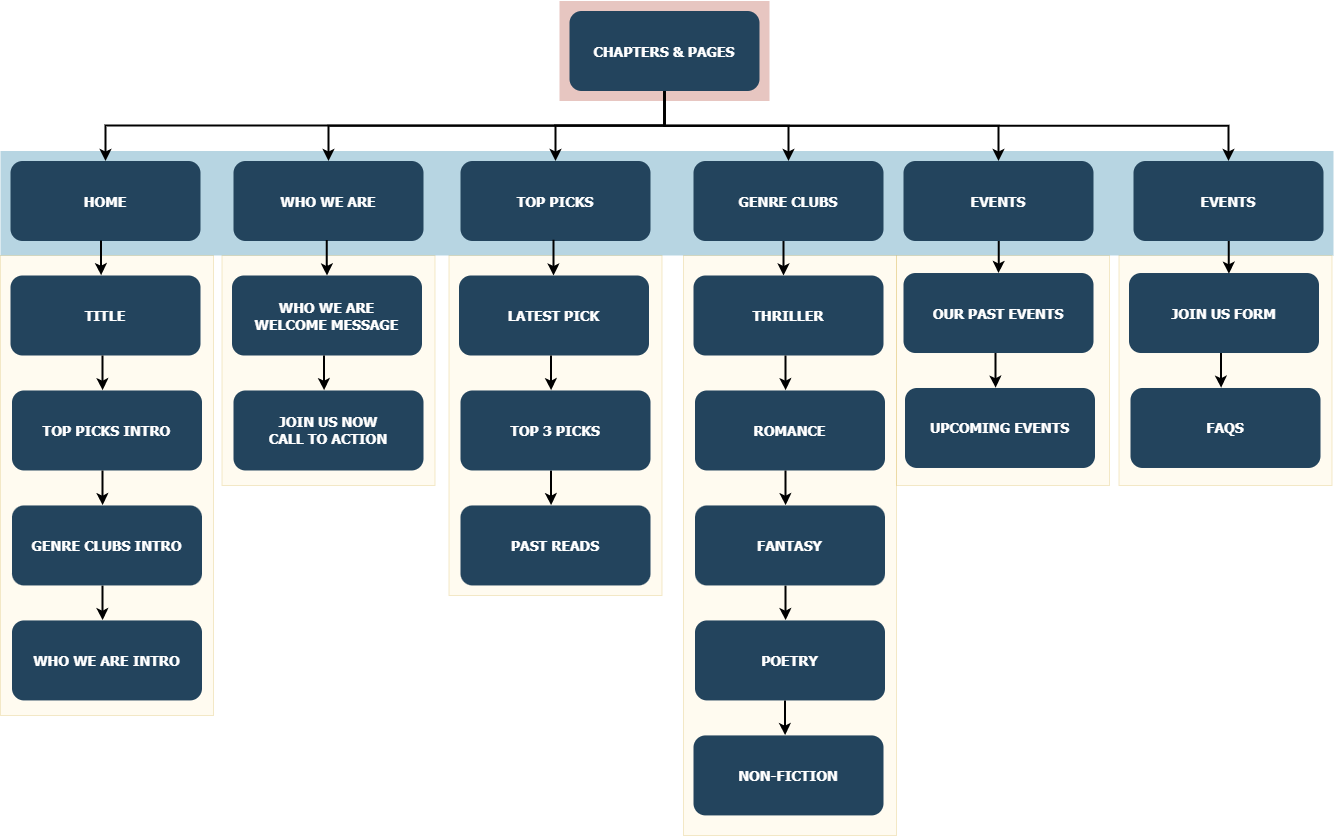

The diagram above was exported from draw.io. Its source (the exported page's mxGraphModel, read from the mxfile embedded in the PNG):
<mxGraphModel dx="1673" dy="981" grid="1" gridSize="10" guides="1" tooltips="1" connect="1" arrows="1" fold="1" page="1" pageScale="1.5" pageWidth="1169" pageHeight="827" background="none" math="0" shadow="0">
  <root>
    <mxCell id="0" />
    <mxCell id="1" parent="0" />
    <mxCell id="gI-ElFAzihzAQ1Dk3JM2-192" value="" style="fillColor=#fff2cc;strokeColor=#d6b656;opacity=30;" vertex="1" parent="1">
      <mxGeometry x="1215.5" y="430" width="213" height="230" as="geometry" />
    </mxCell>
    <mxCell id="gI-ElFAzihzAQ1Dk3JM2-193" value="JOIN US FORM" style="rounded=1;fillColor=#23445D;gradientColor=none;strokeColor=none;fontColor=#FFFFFF;fontStyle=1;fontFamily=Tahoma;fontSize=14" vertex="1" parent="1">
      <mxGeometry x="1225.5" y="447.51" width="190" height="80" as="geometry" />
    </mxCell>
    <mxCell id="gI-ElFAzihzAQ1Dk3JM2-194" value="" style="edgeStyle=elbowEdgeStyle;elbow=vertical;strokeWidth=2;rounded=0;entryX=0.477;entryY=-0.004;entryDx=0;entryDy=0;entryPerimeter=0;exitX=0.476;exitY=0.994;exitDx=0;exitDy=0;exitPerimeter=0;" edge="1" parent="1" target="gI-ElFAzihzAQ1Dk3JM2-195">
      <mxGeometry x="1097" y="247.99" width="100" height="100" as="geometry">
        <mxPoint x="1317.44" y="527.51" as="sourcePoint" />
        <mxPoint x="1320" y="552.49" as="targetPoint" />
        <Array as="points">
          <mxPoint x="1320" y="552.49" />
          <mxPoint x="1320" y="532.49" />
        </Array>
      </mxGeometry>
    </mxCell>
    <mxCell id="gI-ElFAzihzAQ1Dk3JM2-195" value="FAQS" style="rounded=1;fillColor=#23445D;gradientColor=none;strokeColor=none;fontColor=#FFFFFF;fontStyle=1;fontFamily=Tahoma;fontSize=14" vertex="1" parent="1">
      <mxGeometry x="1227" y="562.49" width="190" height="80" as="geometry" />
    </mxCell>
    <mxCell id="gI-ElFAzihzAQ1Dk3JM2-190" value="" style="fillColor=#fff2cc;strokeColor=#d6b656;opacity=30;" vertex="1" parent="1">
      <mxGeometry x="993" y="430" width="213" height="230" as="geometry" />
    </mxCell>
    <mxCell id="gI-ElFAzihzAQ1Dk3JM2-174" value="" style="fillColor=#fff2cc;strokeColor=#d6b656;opacity=30;" vertex="1" parent="1">
      <mxGeometry x="780" y="430" width="213" height="580" as="geometry" />
    </mxCell>
    <mxCell id="gI-ElFAzihzAQ1Dk3JM2-166" value="" style="fillColor=#fff2cc;strokeColor=#d6b656;opacity=30;" vertex="1" parent="1">
      <mxGeometry x="545.5" y="430" width="213" height="340" as="geometry" />
    </mxCell>
    <mxCell id="gI-ElFAzihzAQ1Dk3JM2-150" value="" style="fillColor=#fff2cc;strokeColor=#d6b656;opacity=30;" vertex="1" parent="1">
      <mxGeometry x="318.5" y="430" width="213" height="230" as="geometry" />
    </mxCell>
    <mxCell id="gI-ElFAzihzAQ1Dk3JM2-133" value="" style="fillColor=#fff2cc;strokeColor=#d6b656;opacity=30;" vertex="1" parent="1">
      <mxGeometry x="97" y="430" width="213" height="460" as="geometry" />
    </mxCell>
    <mxCell id="123" value="" style="fillColor=#AE4132;strokeColor=none;opacity=30;" parent="1" vertex="1">
      <mxGeometry x="656" y="175.50000000000003" width="210" height="99.99999999999994" as="geometry" />
    </mxCell>
    <mxCell id="122" value="" style="fillColor=#10739E;strokeColor=none;opacity=30;" parent="1" vertex="1">
      <mxGeometry x="97" y="325.5" width="1333" height="104.5" as="geometry" />
    </mxCell>
    <mxCell id="2" value="CHAPTERS &amp; PAGES" style="rounded=1;fillColor=#23445D;gradientColor=none;strokeColor=none;fontColor=#FFFFFF;fontStyle=1;fontFamily=Tahoma;fontSize=14" parent="1" vertex="1">
      <mxGeometry x="666" y="185.5" width="190" height="80" as="geometry" />
    </mxCell>
    <mxCell id="4" value="GENRE CLUBS" style="rounded=1;fillColor=#23445D;gradientColor=none;strokeColor=none;fontColor=#FFFFFF;fontStyle=1;fontFamily=Tahoma;fontSize=14" parent="1" vertex="1">
      <mxGeometry x="789.9999999999998" y="335.5" width="190" height="80" as="geometry" />
    </mxCell>
    <mxCell id="9" value="" style="edgeStyle=elbowEdgeStyle;elbow=vertical;strokeWidth=2;rounded=0" parent="1" source="2" target="4" edge="1">
      <mxGeometry x="337" y="215.5" width="100" height="100" as="geometry">
        <mxPoint x="337" y="315.5" as="sourcePoint" />
        <mxPoint x="437" y="215.5" as="targetPoint" />
      </mxGeometry>
    </mxCell>
    <mxCell id="10" value="TOP PICKS" style="rounded=1;fillColor=#23445D;gradientColor=none;strokeColor=none;fontColor=#FFFFFF;fontStyle=1;fontFamily=Tahoma;fontSize=14" parent="1" vertex="1">
      <mxGeometry x="557" y="335.5" width="190" height="80" as="geometry" />
    </mxCell>
    <mxCell id="12" value="WHO WE ARE" style="rounded=1;fillColor=#23445D;gradientColor=none;strokeColor=none;fontColor=#FFFFFF;fontStyle=1;fontFamily=Tahoma;fontSize=14" parent="1" vertex="1">
      <mxGeometry x="329.9999999999999" y="335.5" width="190" height="80" as="geometry" />
    </mxCell>
    <mxCell id="13" value="HOME" style="rounded=1;fillColor=#23445D;gradientColor=none;strokeColor=none;fontColor=#FFFFFF;fontStyle=1;fontFamily=Tahoma;fontSize=14" parent="1" vertex="1">
      <mxGeometry x="107" y="335.5" width="190" height="80" as="geometry" />
    </mxCell>
    <mxCell id="59" value="" style="edgeStyle=elbowEdgeStyle;elbow=vertical;strokeWidth=2;rounded=0" parent="1" source="2" target="12" edge="1">
      <mxGeometry x="347" y="225.5" width="100" height="100" as="geometry">
        <mxPoint x="861.9999999999999" y="275.5" as="sourcePoint" />
        <mxPoint x="1466.9999999999998" y="345.5" as="targetPoint" />
      </mxGeometry>
    </mxCell>
    <mxCell id="61" value="" style="edgeStyle=elbowEdgeStyle;elbow=vertical;strokeWidth=2;rounded=0" parent="1" source="2" target="13" edge="1">
      <mxGeometry x="-23" y="135.5" width="100" height="100" as="geometry">
        <mxPoint x="-23" y="235.5" as="sourcePoint" />
        <mxPoint x="77" y="135.5" as="targetPoint" />
        <Array as="points">
          <mxPoint x="650" y="300" />
        </Array>
      </mxGeometry>
    </mxCell>
    <mxCell id="62" value="" style="edgeStyle=elbowEdgeStyle;elbow=vertical;strokeWidth=2;rounded=0;entryX=0.477;entryY=-0.004;entryDx=0;entryDy=0;entryPerimeter=0;exitX=0.476;exitY=0.994;exitDx=0;exitDy=0;exitPerimeter=0;" parent="1" source="13" target="gI-ElFAzihzAQ1Dk3JM2-134" edge="1">
      <mxGeometry x="-23" y="135.5" width="100" height="100" as="geometry">
        <mxPoint x="-23" y="235.5" as="sourcePoint" />
        <mxPoint x="200" y="440" as="targetPoint" />
        <Array as="points">
          <mxPoint x="200" y="440" />
          <mxPoint x="200" y="420" />
        </Array>
      </mxGeometry>
    </mxCell>
    <mxCell id="100" value="" style="edgeStyle=elbowEdgeStyle;elbow=vertical;strokeWidth=2;rounded=0;entryX=0.5;entryY=0;entryDx=0;entryDy=0;exitX=0.491;exitY=0.986;exitDx=0;exitDy=0;exitPerimeter=0;" parent="1" source="12" target="gI-ElFAzihzAQ1Dk3JM2-151" edge="1">
      <mxGeometry x="-23" y="135.5" width="100" height="100" as="geometry">
        <mxPoint x="424" y="420" as="sourcePoint" />
        <mxPoint x="425" y="440" as="targetPoint" />
      </mxGeometry>
    </mxCell>
    <mxCell id="103" value="" style="edgeStyle=elbowEdgeStyle;elbow=vertical;strokeWidth=2;rounded=0;exitX=0.489;exitY=0.985;exitDx=0;exitDy=0;exitPerimeter=0;" parent="1" source="10" edge="1">
      <mxGeometry x="-23" y="135.5" width="100" height="100" as="geometry">
        <mxPoint x="-23" y="235.5" as="sourcePoint" />
        <mxPoint x="650" y="450" as="targetPoint" />
        <Array as="points">
          <mxPoint x="652" y="430" />
        </Array>
      </mxGeometry>
    </mxCell>
    <mxCell id="105" value="" style="edgeStyle=elbowEdgeStyle;elbow=vertical;strokeWidth=2;rounded=0;entryX=0.474;entryY=0;entryDx=0;entryDy=0;entryPerimeter=0;" parent="1" source="4" target="gI-ElFAzihzAQ1Dk3JM2-175" edge="1">
      <mxGeometry x="-23" y="135.5" width="100" height="100" as="geometry">
        <mxPoint x="880" y="420" as="sourcePoint" />
        <mxPoint x="880" y="440" as="targetPoint" />
        <Array as="points">
          <mxPoint x="880" y="430" />
          <mxPoint x="880" y="430" />
        </Array>
      </mxGeometry>
    </mxCell>
    <mxCell id="gI-ElFAzihzAQ1Dk3JM2-124" value="" style="edgeStyle=elbowEdgeStyle;elbow=vertical;strokeWidth=2;rounded=0;entryX=0.5;entryY=0;entryDx=0;entryDy=0;exitX=0.5;exitY=1;exitDx=0;exitDy=0;" edge="1" parent="1" source="2" target="10">
      <mxGeometry x="-13" y="145.5" width="100" height="100" as="geometry">
        <mxPoint x="850" y="270" as="sourcePoint" />
        <mxPoint x="212" y="345.5" as="targetPoint" />
        <Array as="points">
          <mxPoint x="680" y="300" />
          <mxPoint x="680" y="300" />
          <mxPoint x="750" y="300" />
        </Array>
      </mxGeometry>
    </mxCell>
    <mxCell id="gI-ElFAzihzAQ1Dk3JM2-126" value="EVENTS" style="rounded=1;fillColor=#23445D;gradientColor=none;strokeColor=none;fontColor=#FFFFFF;fontStyle=1;fontFamily=Tahoma;fontSize=14" vertex="1" parent="1">
      <mxGeometry x="999.9999999999998" y="335.5" width="190" height="80" as="geometry" />
    </mxCell>
    <mxCell id="gI-ElFAzihzAQ1Dk3JM2-127" value="" style="edgeStyle=elbowEdgeStyle;elbow=vertical;strokeWidth=2;rounded=0;entryX=0.5;entryY=0;entryDx=0;entryDy=0;exitX=0.5;exitY=1;exitDx=0;exitDy=0;" edge="1" parent="1" source="2" target="gI-ElFAzihzAQ1Dk3JM2-126">
      <mxGeometry x="556" y="215.5" width="100" height="100" as="geometry">
        <mxPoint x="980" y="265.5" as="sourcePoint" />
        <mxPoint x="1095.9999999999998" y="335.5" as="targetPoint" />
      </mxGeometry>
    </mxCell>
    <mxCell id="gI-ElFAzihzAQ1Dk3JM2-129" value="EVENTS" style="rounded=1;fillColor=#23445D;gradientColor=none;strokeColor=none;fontColor=#FFFFFF;fontStyle=1;fontFamily=Tahoma;fontSize=14" vertex="1" parent="1">
      <mxGeometry x="1229.9999999999998" y="335.5" width="190" height="80" as="geometry" />
    </mxCell>
    <mxCell id="gI-ElFAzihzAQ1Dk3JM2-130" value="" style="edgeStyle=elbowEdgeStyle;elbow=vertical;strokeWidth=2;rounded=0;exitX=0.5;exitY=1;exitDx=0;exitDy=0;entryX=0.5;entryY=0;entryDx=0;entryDy=0;" edge="1" parent="1" source="2" target="gI-ElFAzihzAQ1Dk3JM2-129">
      <mxGeometry x="785" y="215.5" width="100" height="100" as="geometry">
        <mxPoint x="990" y="265.5" as="sourcePoint" />
        <mxPoint x="1324" y="340" as="targetPoint" />
      </mxGeometry>
    </mxCell>
    <mxCell id="gI-ElFAzihzAQ1Dk3JM2-131" value="" style="edgeStyle=elbowEdgeStyle;elbow=vertical;strokeWidth=2;rounded=0;exitX=0.518;exitY=0.985;exitDx=0;exitDy=0;exitPerimeter=0;entryX=0.5;entryY=0;entryDx=0;entryDy=0;" edge="1" parent="1" target="gI-ElFAzihzAQ1Dk3JM2-187">
      <mxGeometry x="191.79" y="136.7" width="100" height="100" as="geometry">
        <mxPoint x="1095.2099999999998" y="415.49999999999994" as="sourcePoint" />
        <mxPoint x="1094.79" y="441.2" as="targetPoint" />
      </mxGeometry>
    </mxCell>
    <mxCell id="gI-ElFAzihzAQ1Dk3JM2-132" value="" style="edgeStyle=elbowEdgeStyle;elbow=vertical;strokeWidth=2;rounded=0;exitX=0.518;exitY=0.985;exitDx=0;exitDy=0;exitPerimeter=0;entryX=0.526;entryY=0.009;entryDx=0;entryDy=0;entryPerimeter=0;" edge="1" parent="1" target="gI-ElFAzihzAQ1Dk3JM2-193">
      <mxGeometry x="421.79" y="136.7" width="100" height="100" as="geometry">
        <mxPoint x="1325.2099999999998" y="415.49999999999994" as="sourcePoint" />
        <mxPoint x="1324.79" y="441.2" as="targetPoint" />
      </mxGeometry>
    </mxCell>
    <mxCell id="gI-ElFAzihzAQ1Dk3JM2-134" value="TITLE" style="rounded=1;fillColor=#23445D;gradientColor=none;strokeColor=none;fontColor=#FFFFFF;fontStyle=1;fontFamily=Tahoma;fontSize=14" vertex="1" parent="1">
      <mxGeometry x="107" y="450" width="190" height="80" as="geometry" />
    </mxCell>
    <mxCell id="gI-ElFAzihzAQ1Dk3JM2-135" value="" style="edgeStyle=elbowEdgeStyle;elbow=vertical;strokeWidth=2;rounded=0;entryX=0.477;entryY=-0.004;entryDx=0;entryDy=0;entryPerimeter=0;exitX=0.476;exitY=0.994;exitDx=0;exitDy=0;exitPerimeter=0;" edge="1" parent="1" target="gI-ElFAzihzAQ1Dk3JM2-136">
      <mxGeometry x="-21.5" y="250.48000000000002" width="100" height="100" as="geometry">
        <mxPoint x="198.94000000000005" y="530" as="sourcePoint" />
        <mxPoint x="201.5" y="554.98" as="targetPoint" />
        <Array as="points">
          <mxPoint x="201.5" y="554.98" />
          <mxPoint x="201.5" y="534.98" />
        </Array>
      </mxGeometry>
    </mxCell>
    <mxCell id="gI-ElFAzihzAQ1Dk3JM2-136" value="TOP PICKS INTRO" style="rounded=1;fillColor=#23445D;gradientColor=none;strokeColor=none;fontColor=#FFFFFF;fontStyle=1;fontFamily=Tahoma;fontSize=14" vertex="1" parent="1">
      <mxGeometry x="108.5" y="564.98" width="190" height="80" as="geometry" />
    </mxCell>
    <mxCell id="gI-ElFAzihzAQ1Dk3JM2-137" value="" style="edgeStyle=elbowEdgeStyle;elbow=vertical;strokeWidth=2;rounded=0;entryX=0.477;entryY=-0.004;entryDx=0;entryDy=0;entryPerimeter=0;exitX=0.476;exitY=0.994;exitDx=0;exitDy=0;exitPerimeter=0;" edge="1" parent="1" target="gI-ElFAzihzAQ1Dk3JM2-138">
      <mxGeometry x="-21.5" y="365.46000000000004" width="100" height="100" as="geometry">
        <mxPoint x="198.94000000000005" y="644.98" as="sourcePoint" />
        <mxPoint x="201.5" y="669.96" as="targetPoint" />
        <Array as="points">
          <mxPoint x="201.5" y="669.96" />
          <mxPoint x="201.5" y="649.96" />
        </Array>
      </mxGeometry>
    </mxCell>
    <mxCell id="gI-ElFAzihzAQ1Dk3JM2-138" value="GENRE CLUBS INTRO" style="rounded=1;fillColor=#23445D;gradientColor=none;strokeColor=none;fontColor=#FFFFFF;fontStyle=1;fontFamily=Tahoma;fontSize=14" vertex="1" parent="1">
      <mxGeometry x="108.5" y="679.96" width="190" height="80" as="geometry" />
    </mxCell>
    <mxCell id="gI-ElFAzihzAQ1Dk3JM2-139" value="" style="edgeStyle=elbowEdgeStyle;elbow=vertical;strokeWidth=2;rounded=0;entryX=0.477;entryY=-0.004;entryDx=0;entryDy=0;entryPerimeter=0;exitX=0.476;exitY=0.994;exitDx=0;exitDy=0;exitPerimeter=0;" edge="1" parent="1" target="gI-ElFAzihzAQ1Dk3JM2-140">
      <mxGeometry x="-21.5" y="480.44" width="100" height="100" as="geometry">
        <mxPoint x="198.94000000000005" y="759.96" as="sourcePoint" />
        <mxPoint x="201.5" y="784.94" as="targetPoint" />
        <Array as="points">
          <mxPoint x="201.5" y="784.94" />
          <mxPoint x="201.5" y="764.94" />
        </Array>
      </mxGeometry>
    </mxCell>
    <mxCell id="gI-ElFAzihzAQ1Dk3JM2-140" value="WHO WE ARE INTRO" style="rounded=1;fillColor=#23445D;gradientColor=none;strokeColor=none;fontColor=#FFFFFF;fontStyle=1;fontFamily=Tahoma;fontSize=14" vertex="1" parent="1">
      <mxGeometry x="108.5" y="794.94" width="190" height="80" as="geometry" />
    </mxCell>
    <mxCell id="gI-ElFAzihzAQ1Dk3JM2-151" value="WHO WE ARE &#10;WELCOME MESSAGE" style="rounded=1;fillColor=#23445D;gradientColor=none;strokeColor=none;fontColor=#FFFFFF;fontStyle=1;fontFamily=Tahoma;fontSize=14" vertex="1" parent="1">
      <mxGeometry x="328.5" y="450" width="190" height="80" as="geometry" />
    </mxCell>
    <mxCell id="gI-ElFAzihzAQ1Dk3JM2-152" value="" style="edgeStyle=elbowEdgeStyle;elbow=vertical;strokeWidth=2;rounded=0;entryX=0.477;entryY=-0.004;entryDx=0;entryDy=0;entryPerimeter=0;exitX=0.476;exitY=0.994;exitDx=0;exitDy=0;exitPerimeter=0;" edge="1" parent="1" target="gI-ElFAzihzAQ1Dk3JM2-153">
      <mxGeometry x="200" y="250.48000000000002" width="100" height="100" as="geometry">
        <mxPoint x="420.44000000000005" y="530" as="sourcePoint" />
        <mxPoint x="423" y="554.98" as="targetPoint" />
        <Array as="points">
          <mxPoint x="423" y="554.98" />
          <mxPoint x="423" y="534.98" />
        </Array>
      </mxGeometry>
    </mxCell>
    <mxCell id="gI-ElFAzihzAQ1Dk3JM2-153" value="JOIN US NOW&#10;CALL TO ACTION" style="rounded=1;fillColor=#23445D;gradientColor=none;strokeColor=none;fontColor=#FFFFFF;fontStyle=1;fontFamily=Tahoma;fontSize=14" vertex="1" parent="1">
      <mxGeometry x="330" y="564.98" width="190" height="80" as="geometry" />
    </mxCell>
    <mxCell id="gI-ElFAzihzAQ1Dk3JM2-167" value="LATEST PICK" style="rounded=1;fillColor=#23445D;gradientColor=none;strokeColor=none;fontColor=#FFFFFF;fontStyle=1;fontFamily=Tahoma;fontSize=14" vertex="1" parent="1">
      <mxGeometry x="555.5" y="450" width="190" height="80" as="geometry" />
    </mxCell>
    <mxCell id="gI-ElFAzihzAQ1Dk3JM2-168" value="" style="edgeStyle=elbowEdgeStyle;elbow=vertical;strokeWidth=2;rounded=0;entryX=0.477;entryY=-0.004;entryDx=0;entryDy=0;entryPerimeter=0;exitX=0.476;exitY=0.994;exitDx=0;exitDy=0;exitPerimeter=0;" edge="1" parent="1" target="gI-ElFAzihzAQ1Dk3JM2-169">
      <mxGeometry x="427" y="250.48000000000002" width="100" height="100" as="geometry">
        <mxPoint x="647.44" y="530" as="sourcePoint" />
        <mxPoint x="650" y="554.98" as="targetPoint" />
        <Array as="points">
          <mxPoint x="650" y="554.98" />
          <mxPoint x="650" y="534.98" />
        </Array>
      </mxGeometry>
    </mxCell>
    <mxCell id="gI-ElFAzihzAQ1Dk3JM2-169" value="TOP 3 PICKS" style="rounded=1;fillColor=#23445D;gradientColor=none;strokeColor=none;fontColor=#FFFFFF;fontStyle=1;fontFamily=Tahoma;fontSize=14" vertex="1" parent="1">
      <mxGeometry x="557" y="564.98" width="190" height="80" as="geometry" />
    </mxCell>
    <mxCell id="gI-ElFAzihzAQ1Dk3JM2-170" value="" style="edgeStyle=elbowEdgeStyle;elbow=vertical;strokeWidth=2;rounded=0;entryX=0.477;entryY=-0.004;entryDx=0;entryDy=0;entryPerimeter=0;exitX=0.476;exitY=0.994;exitDx=0;exitDy=0;exitPerimeter=0;" edge="1" parent="1" target="gI-ElFAzihzAQ1Dk3JM2-171">
      <mxGeometry x="427" y="365.46000000000004" width="100" height="100" as="geometry">
        <mxPoint x="647.44" y="644.98" as="sourcePoint" />
        <mxPoint x="650" y="669.96" as="targetPoint" />
        <Array as="points">
          <mxPoint x="650" y="669.96" />
          <mxPoint x="650" y="649.96" />
        </Array>
      </mxGeometry>
    </mxCell>
    <mxCell id="gI-ElFAzihzAQ1Dk3JM2-171" value="PAST READS" style="rounded=1;fillColor=#23445D;gradientColor=none;strokeColor=none;fontColor=#FFFFFF;fontStyle=1;fontFamily=Tahoma;fontSize=14" vertex="1" parent="1">
      <mxGeometry x="557" y="679.96" width="190" height="80" as="geometry" />
    </mxCell>
    <mxCell id="gI-ElFAzihzAQ1Dk3JM2-175" value="THRILLER" style="rounded=1;fillColor=#23445D;gradientColor=none;strokeColor=none;fontColor=#FFFFFF;fontStyle=1;fontFamily=Tahoma;fontSize=14" vertex="1" parent="1">
      <mxGeometry x="790" y="450" width="190" height="80" as="geometry" />
    </mxCell>
    <mxCell id="gI-ElFAzihzAQ1Dk3JM2-176" value="" style="edgeStyle=elbowEdgeStyle;elbow=vertical;strokeWidth=2;rounded=0;entryX=0.477;entryY=-0.004;entryDx=0;entryDy=0;entryPerimeter=0;exitX=0.476;exitY=0.994;exitDx=0;exitDy=0;exitPerimeter=0;" edge="1" parent="1" target="gI-ElFAzihzAQ1Dk3JM2-177">
      <mxGeometry x="661.5" y="250.48000000000002" width="100" height="100" as="geometry">
        <mxPoint x="881.94" y="530" as="sourcePoint" />
        <mxPoint x="884.5" y="554.98" as="targetPoint" />
        <Array as="points">
          <mxPoint x="884.5" y="554.98" />
          <mxPoint x="884.5" y="534.98" />
        </Array>
      </mxGeometry>
    </mxCell>
    <mxCell id="gI-ElFAzihzAQ1Dk3JM2-177" value="ROMANCE" style="rounded=1;fillColor=#23445D;gradientColor=none;strokeColor=none;fontColor=#FFFFFF;fontStyle=1;fontFamily=Tahoma;fontSize=14" vertex="1" parent="1">
      <mxGeometry x="791.5" y="564.98" width="190" height="80" as="geometry" />
    </mxCell>
    <mxCell id="gI-ElFAzihzAQ1Dk3JM2-178" value="" style="edgeStyle=elbowEdgeStyle;elbow=vertical;strokeWidth=2;rounded=0;entryX=0.477;entryY=-0.004;entryDx=0;entryDy=0;entryPerimeter=0;exitX=0.476;exitY=0.994;exitDx=0;exitDy=0;exitPerimeter=0;" edge="1" parent="1" target="gI-ElFAzihzAQ1Dk3JM2-179">
      <mxGeometry x="661.5" y="365.46000000000004" width="100" height="100" as="geometry">
        <mxPoint x="881.94" y="644.98" as="sourcePoint" />
        <mxPoint x="884.5" y="669.96" as="targetPoint" />
        <Array as="points">
          <mxPoint x="884.5" y="669.96" />
          <mxPoint x="884.5" y="649.96" />
        </Array>
      </mxGeometry>
    </mxCell>
    <mxCell id="gI-ElFAzihzAQ1Dk3JM2-179" value="FANTASY" style="rounded=1;fillColor=#23445D;gradientColor=none;strokeColor=none;fontColor=#FFFFFF;fontStyle=1;fontFamily=Tahoma;fontSize=14" vertex="1" parent="1">
      <mxGeometry x="791.5" y="679.96" width="190" height="80" as="geometry" />
    </mxCell>
    <mxCell id="gI-ElFAzihzAQ1Dk3JM2-180" value="" style="edgeStyle=elbowEdgeStyle;elbow=vertical;strokeWidth=2;rounded=0;entryX=0.477;entryY=-0.004;entryDx=0;entryDy=0;entryPerimeter=0;exitX=0.476;exitY=0.994;exitDx=0;exitDy=0;exitPerimeter=0;" edge="1" parent="1" target="gI-ElFAzihzAQ1Dk3JM2-181">
      <mxGeometry x="661.5" y="480.44000000000005" width="100" height="100" as="geometry">
        <mxPoint x="881.94" y="759.96" as="sourcePoint" />
        <mxPoint x="884.5" y="784.94" as="targetPoint" />
        <Array as="points">
          <mxPoint x="884.5" y="784.94" />
          <mxPoint x="884.5" y="764.94" />
        </Array>
      </mxGeometry>
    </mxCell>
    <mxCell id="gI-ElFAzihzAQ1Dk3JM2-181" value="POETRY" style="rounded=1;fillColor=#23445D;gradientColor=none;strokeColor=none;fontColor=#FFFFFF;fontStyle=1;fontFamily=Tahoma;fontSize=14" vertex="1" parent="1">
      <mxGeometry x="791.5" y="794.94" width="190" height="80" as="geometry" />
    </mxCell>
    <mxCell id="gI-ElFAzihzAQ1Dk3JM2-182" value="" style="edgeStyle=elbowEdgeStyle;elbow=vertical;strokeWidth=2;rounded=0;entryX=0.477;entryY=-0.004;entryDx=0;entryDy=0;entryPerimeter=0;exitX=0.476;exitY=0.994;exitDx=0;exitDy=0;exitPerimeter=0;" edge="1" parent="1">
      <mxGeometry x="661" y="595.4200000000001" width="100" height="100" as="geometry">
        <mxPoint x="881.44" y="874.9400000000003" as="sourcePoint" />
        <mxPoint x="881.6299999999999" y="909.6000000000001" as="targetPoint" />
        <Array as="points">
          <mxPoint x="884" y="899.9200000000001" />
          <mxPoint x="884" y="879.9200000000001" />
        </Array>
      </mxGeometry>
    </mxCell>
    <mxCell id="gI-ElFAzihzAQ1Dk3JM2-183" value="NON-FICTION" style="rounded=1;fillColor=#23445D;gradientColor=none;strokeColor=none;fontColor=#FFFFFF;fontStyle=1;fontFamily=Tahoma;fontSize=14" vertex="1" parent="1">
      <mxGeometry x="790" y="909.9200000000001" width="190" height="80" as="geometry" />
    </mxCell>
    <mxCell id="gI-ElFAzihzAQ1Dk3JM2-187" value="OUR PAST EVENTS" style="rounded=1;fillColor=#23445D;gradientColor=none;strokeColor=none;fontColor=#FFFFFF;fontStyle=1;fontFamily=Tahoma;fontSize=14" vertex="1" parent="1">
      <mxGeometry x="1000" y="447.51" width="190" height="80" as="geometry" />
    </mxCell>
    <mxCell id="gI-ElFAzihzAQ1Dk3JM2-188" value="" style="edgeStyle=elbowEdgeStyle;elbow=vertical;strokeWidth=2;rounded=0;entryX=0.477;entryY=-0.004;entryDx=0;entryDy=0;entryPerimeter=0;exitX=0.476;exitY=0.994;exitDx=0;exitDy=0;exitPerimeter=0;" edge="1" parent="1" target="gI-ElFAzihzAQ1Dk3JM2-189">
      <mxGeometry x="871.5" y="247.99" width="100" height="100" as="geometry">
        <mxPoint x="1091.94" y="527.51" as="sourcePoint" />
        <mxPoint x="1094.5" y="552.49" as="targetPoint" />
        <Array as="points">
          <mxPoint x="1094.5" y="552.49" />
          <mxPoint x="1094.5" y="532.49" />
        </Array>
      </mxGeometry>
    </mxCell>
    <mxCell id="gI-ElFAzihzAQ1Dk3JM2-189" value="UPCOMING EVENTS" style="rounded=1;fillColor=#23445D;gradientColor=none;strokeColor=none;fontColor=#FFFFFF;fontStyle=1;fontFamily=Tahoma;fontSize=14" vertex="1" parent="1">
      <mxGeometry x="1001.5" y="562.49" width="190" height="80" as="geometry" />
    </mxCell>
  </root>
</mxGraphModel>